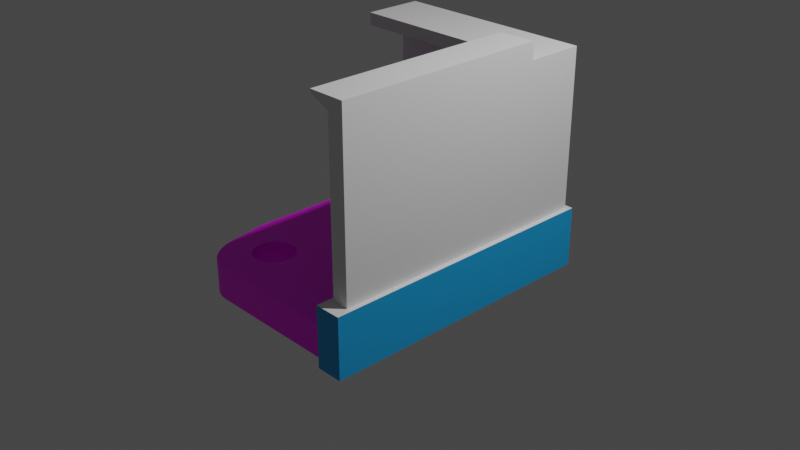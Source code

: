 # Source: untitled.blend  (saved by Blender 2.93.21; exported with 4.5.12 LTS)
import bpy
from mathutils import Matrix  # noqa: F401  (used for matrix-valued properties, if any)

bpy.ops.wm.read_factory_settings(use_empty=True)
scene = bpy.context.scene
scene.name = 'Scene'

# ---- collections
col_collection = bpy.data.collections.new('Collection'); scene.collection.children.link(col_collection)
col_x = bpy.data.collections.new('卧室'); scene.collection.children.link(col_x)
col_boolean = bpy.data.collections.new('boolean'); scene.collection.children.link(col_boolean)

# ---- images (referenced by path relative to the original .blend; pixels are not part of the script)
import os
ASSET_DIR = os.environ.get("B2B_ASSET_DIR", "")  # directory of the original .blend (textures are referenced by path, not embedded)
HERE = os.path.dirname(os.path.abspath(__file__))  # packed textures are extracted next to this script under _unpacked/

def load_image(name, relpath, width, height, colorspace="sRGB"):
    """Load a texture the original file referenced (path relative to the .blend, or extracted next to this script)."""
    p = next((c for c in (os.path.join(HERE, relpath), os.path.join(ASSET_DIR, relpath)) if relpath and os.path.exists(c)), "")
    if p:
        img = bpy.data.images.load(p, check_existing=True)
        img.name = name
    else:  # same state as the original file: an image datablock whose file is absent (Cycles renders it pink)
        img = bpy.data.images.new(name, width, height)
        img.source = "FILE"
        img.filepath = "//" + (relpath or name)
    img.colorspace_settings.name = colorspace
    return img
img_bakimg1_png = load_image('bakImg1.png', 'bakImg1.png', 1024, 1024, 'sRGB')

# ---- materials (node trees are filled in below, after node groups)
mat_material_003 = bpy.data.materials.new('Material.003')
mat_material_003.use_transparent_shadow = False
mat_material_004 = bpy.data.materials.new('Material.004')
mat_material_004.use_transparent_shadow = False
mat_material_001 = bpy.data.materials.new('Material.001')
mat_material_001.use_transparent_shadow = False

# ---- node groups
ng_auto_smooth = bpy.data.node_groups.new('Auto Smooth', 'GeometryNodeTree')
_s = ng_auto_smooth.interface.new_socket(name='Geometry', in_out='OUTPUT', socket_type='NodeSocketGeometry')
_s = ng_auto_smooth.interface.new_socket(name='Geometry', in_out='INPUT', socket_type='NodeSocketGeometry')
_s = ng_auto_smooth.interface.new_socket(name='Angle', in_out='INPUT', socket_type='NodeSocketFloat')
_s.subtype = 'ANGLE'
_s.min_value = 0.0
_s.max_value = 3.142
ng_auto_smooth.is_modifier = True
_N = ng_auto_smooth.nodes; _L = ng_auto_smooth.links
n0 = _N.new('NodeGroupOutput'); n0.name = 'Group Output'; n0.location = (480, -100)
n1 = _N.new('NodeGroupInput'); n1.name = 'Group Input'; n1.location = (-420, -300)
n2 = _N.new('NodeGroupInput'); n2.name = 'Group Input.001'; n2.location = (-60, -100)
n3 = _N.new('GeometryNodeSetShadeSmooth'); n3.name = 'Set Shade Smooth'; n3.location = (120, -100)
n3.domain = 'EDGE'
n4 = _N.new('GeometryNodeSetShadeSmooth'); n4.name = 'Set Shade Smooth.001'; n4.location = (300, -100)
n5 = _N.new('GeometryNodeInputMeshEdgeAngle'); n5.name = 'Edge Angle'; n5.location = (-420, -220)
n6 = _N.new('GeometryNodeInputEdgeSmooth'); n6.name = 'Is Edge Smooth'; n6.location = (-60, -160)
n7 = _N.new('GeometryNodeInputShadeSmooth'); n7.name = 'Is Face Smooth'; n7.location = (-240, -340)
n8 = _N.new('FunctionNodeBooleanMath'); n8.name = 'Boolean Math'; n8.location = (-60, -220)
n9 = _N.new('FunctionNodeCompare'); n9.name = 'Compare'; n9.location = (-240, -180)
n9.operation = 'LESS_EQUAL'
_L.new(n5.outputs[0], n9.inputs[0])
_L.new(n4.outputs[0], n0.inputs[0])
_L.new(n1.outputs[1], n9.inputs[1])
_L.new(n9.outputs[0], n8.inputs[0])
_L.new(n7.outputs[0], n8.inputs[1])
_L.new(n2.outputs[0], n3.inputs[0])
_L.new(n6.outputs[0], n3.inputs[1])
_L.new(n3.outputs[0], n4.inputs[0])
_L.new(n8.outputs[0], n3.inputs[2])
n0.is_active_output = True

# ---- material node trees
mat_material_003.use_nodes = True; mat_material_003.node_tree.nodes.clear()
_N = mat_material_003.node_tree.nodes; _L = mat_material_003.node_tree.links
n0 = _N.new('ShaderNodeBsdfPrincipled'); n0.name = 'Principled BSDF'; n0.location = (-472, 231)
n0.distribution = 'GGX'
n0.subsurface_method = 'BURLEY'
n0.inputs[3].default_value = 1.45
n0.inputs[27].default_value = (0.0, 0.0, 0.0, 1.0)
n0.inputs[28].default_value = 1.0
n1 = _N.new('ShaderNodeOutputMaterial'); n1.name = 'Material Output'; n1.location = (-182, 231)
_L.new(n0.outputs[0], n1.inputs[0])
n1.is_active_output = True
mat_material_004.use_nodes = True; mat_material_004.node_tree.nodes.clear()
_N = mat_material_004.node_tree.nodes; _L = mat_material_004.node_tree.links
n0 = _N.new('ShaderNodeBsdfPrincipled'); n0.name = 'Principled BSDF'; n0.location = (10, 300)
n0.distribution = 'GGX'
n0.subsurface_method = 'BURLEY'
n0.inputs[0].default_value = (0.01001, 0.377, 0.8, 1.0)
n0.inputs[3].default_value = 1.45
n0.inputs[27].default_value = (0.0, 0.0, 0.0, 1.0)
n0.inputs[28].default_value = 1.0
n1 = _N.new('ShaderNodeOutputMaterial'); n1.name = 'Material Output'; n1.location = (300, 300)
_L.new(n0.outputs[0], n1.inputs[0])
n1.is_active_output = True
mat_material_001.use_nodes = True; mat_material_001.node_tree.nodes.clear()
_N = mat_material_001.node_tree.nodes; _L = mat_material_001.node_tree.links
n0 = _N.new('ShaderNodeBsdfPrincipled'); n0.name = 'Principled BSDF'; n0.location = (10, 300)
n0.distribution = 'GGX'
n0.subsurface_method = 'BURLEY'
n0.inputs[3].default_value = 1.45
n0.inputs[27].default_value = (0.0, 0.0, 0.0, 1.0)
n0.inputs[28].default_value = 1.0
n1 = _N.new('ShaderNodeOutputMaterial'); n1.name = 'Material Output'; n1.location = (300, 300)
n2 = _N.new('ShaderNodeTexImage'); n2.name = 'Image Texture'; n2.location = (-401, 285)
n2.image = img_bakimg1_png
n3 = _N.new('ShaderNodeTexCoord'); n3.name = 'Texture Coordinate'; n3.location = (-901, 283)
n4 = _N.new('ShaderNodeMapping'); n4.name = 'Mapping'; n4.location = (-691, 300)
n4.width = 240
n4.inputs[3].default_value = (5.96e-08, 1.0, 1.0)
_L.new(n0.outputs[0], n1.inputs[0])
_L.new(n2.outputs[0], n0.inputs[0])
_L.new(n4.outputs[0], n2.inputs[0])
_L.new(n3.outputs[2], n4.inputs[0])
n1.is_active_output = True

# ---- world
world_world = bpy.data.worlds.new('World'); scene.world = world_world
world_world.use_nodes = True; world_world.node_tree.nodes.clear()
_N = world_world.node_tree.nodes; _L = world_world.node_tree.links
n0 = _N.new('ShaderNodeOutputWorld'); n0.name = 'World Output'; n0.location = (300, 300)
n1 = _N.new('ShaderNodeBackground'); n1.name = 'Background'; n1.location = (10, 300)
n1.inputs[0].default_value = (0.05088, 0.05088, 0.05088, 1.0)
_L.new(n1.outputs[0], n0.inputs[0])
n0.is_active_output = True
world_world.color = (0.05088, 0.05088, 0.05088)
world_world.use_sun_shadow = False
world_world.sun_shadow_jitter_overblur = 0.0

# ---- cameras
cam_camera = bpy.data.cameras.new('Camera')
cam_camera.clip_end = 100.0
cam_camera.ortho_scale = 7.314

# ---- lights
light_light = bpy.data.lights.new('Light', 'POINT')
light_light.transmission_factor = 0.0
light_light.energy = 1000.0
light_light.shadow_soft_size = 0.1
light_light.shadow_maximum_resolution = 0.006
light_light.use_absolute_resolution = True

# ---- meshes
me_cube_001 = bpy.data.meshes.new('Cube.001')
me_cube_001.from_pydata([(1.319, -1.001, -1.0), (1.319, -1.001, 1.0), (1.319, 0.9991, -1.0), (1.319, 0.9991, 1.0), (-1.367, 0.5283, -1.0), (-0.8958, 0.9991, -1.0), (-1.365, 0.5672, -1.0), (-1.36, 0.6058, -1.0), (-1.352, 0.6439, -1.0), (-1.341, 0.6812, -1.0), (-1.327, 0.7174, -1.0), (-1.31, 0.7524, -1.0), (-1.29, 0.7858, -1.0), (-1.267, 0.8175, -1.0), (-1.242, 0.8472, -1.0), (-1.215, 0.8747, -1.0), (-1.185, 0.8998, -1.0), (-1.153, 0.9224, -1.0), (-1.12, 0.9424, -1.0), (-1.085, 0.9594, -1.0), (-1.049, 0.9736, -1.0), (-1.011, 0.9847, -1.0), (-0.9733, 0.9927, -1.0), (-0.9347, 0.9975, -1.0), (-0.8958, 0.9991, 1.0), (-1.367, 0.5283, 1.0), (-0.9347, 0.9975, 1.0), (-0.9733, 0.9927, 1.0), (-1.011, 0.9847, 1.0), (-1.049, 0.9736, 1.0), (-1.085, 0.9594, 1.0), (-1.12, 0.9424, 1.0), (-1.153, 0.9224, 1.0), (-1.185, 0.8998, 1.0), (-1.215, 0.8747, 1.0), (-1.242, 0.8472, 1.0), (-1.267, 0.8175, 1.0), (-1.29, 0.7858, 1.0), (-1.31, 0.7524, 1.0), (-1.327, 0.7174, 1.0), (-1.341, 0.6812, 1.0), (-1.352, 0.6439, 1.0), (-1.36, 0.6058, 1.0), (-1.365, 0.5672, 1.0), (-0.8688, -1.001, -1.0), (-1.367, -0.503, -1.0), (-0.9099, -0.9992, -1.0), (-0.9507, -0.9941, -1.0), (-0.991, -0.9857, -1.0), (-1.03, -0.9739, -1.0), (-1.069, -0.959, -1.0), (-1.106, -0.9409, -1.0), (-1.141, -0.9198, -1.0), (-1.175, -0.8959, -1.0), (-1.206, -0.8693, -1.0), (-1.235, -0.8402, -1.0), (-1.262, -0.8088, -1.0), (-1.286, -0.7753, -1.0), (-1.307, -0.74, -1.0), (-1.325, -0.703, -1.0), (-1.34, -0.6647, -1.0), (-1.351, -0.6253, -1.0), (-1.36, -0.585, -1.0), (-1.365, -0.5442, -1.0), (-1.367, -0.503, 1.0), (-0.8688, -1.001, 1.0), (-1.365, -0.5442, 1.0), (-1.36, -0.585, 1.0), (-1.351, -0.6253, 1.0), (-1.34, -0.6647, 1.0), (-1.325, -0.703, 1.0), (-1.307, -0.74, 1.0), (-1.286, -0.7753, 1.0), (-1.262, -0.8088, 1.0), (-1.235, -0.8402, 1.0), (-1.206, -0.8693, 1.0), (-1.175, -0.8959, 1.0), (-1.141, -0.9198, 1.0), (-1.106, -0.9409, 1.0), (-1.069, -0.959, 1.0), (-1.03, -0.9739, 1.0), (-0.991, -0.9857, 1.0), (-0.9507, -0.9941, 1.0), (-0.9099, -0.9992, 1.0)], [], [(5, 24, 3, 2), (2, 3, 1, 0), (4, 6, 7, 8, 9, 10, 11, 12, 13, 14, 15, 16, 17, 18, 19, 20, 21, 22, 23, 5, 2, 0, 44, 46, 47, 48, 49, 50, 51, 52, 53, 54, 55, 56, 57, 58, 59, 60, 61, 62, 63, 45), (0, 1, 65, 44), (24, 5, 23, 26), (26, 23, 22, 27), (27, 22, 21, 28), (28, 21, 20, 29), (29, 20, 19, 30), (30, 19, 18, 31), (31, 18, 17, 32), (32, 17, 16, 33), (33, 16, 15, 34), (34, 15, 14, 35), (35, 14, 13, 36), (36, 13, 12, 37), (37, 12, 11, 38), (38, 11, 10, 39), (39, 10, 9, 40), (40, 9, 8, 41), (41, 8, 7, 42), (42, 7, 6, 43), (43, 6, 4, 25), (3, 24, 26, 27, 28, 29, 30, 31, 32, 33, 34, 35, 36, 37, 38, 39, 40, 41, 42, 43, 25, 64, 66, 67, 68, 69, 70, 71, 72, 73, 74, 75, 76, 77, 78, 79, 80, 81, 82, 83, 65, 1), (44, 65, 83, 46), (46, 83, 82, 47), (47, 82, 81, 48), (48, 81, 80, 49), (49, 80, 79, 50), (50, 79, 78, 51), (51, 78, 77, 52), (52, 77, 76, 53), (53, 76, 75, 54), (54, 75, 74, 55), (55, 74, 73, 56), (56, 73, 72, 57), (57, 72, 71, 58), (58, 71, 70, 59), (59, 70, 69, 60), (60, 69, 68, 61), (61, 68, 67, 62), (62, 67, 66, 63), (63, 66, 64, 45), (45, 64, 25, 4)])
me_cube_001.polygons.foreach_set('use_smooth', [True] * 44)
_uv = me_cube_001.uv_layers.new(name='UVMap')
_uv.uv.foreach_set('vector', [0.375, 0.2938, 0.625, 0.2938, 0.625, 0.5, 0.375, 0.5, 0.375, 0.5, 0.625, 0.5, 0.625, 0.75, 0.375, 0.75, 0.125, 0.5588, 0.1251, 0.554, 0.1256, 0.5492, 0.1263, 0.5444, 0.1274, 0.5397, 0.1287, 0.5352, 0.1303, 0.5308, 0.1321, 0.5267, 0.1342, 0.5227, 0.1366, 0.519, 0.1391, 0.5156, 0.1419, 0.5124, 0.1449, 0.5096, 0.148, 0.5071, 0.1512, 0.505, 0.1546, 0.5032, 0.1581, 0.5018, 0.1616, 0.5008, 0.1652, 0.5002, 0.1688, 0.5, 0.375, 0.5, 0.375, 0.75, 0.1713, 0.75, 0.1675, 0.7498, 0.1637, 0.7492, 0.16, 0.7481, 0.1563, 0.7466, 0.1527, 0.7448, 0.1493, 0.7425, 0.146, 0.7399, 0.1429, 0.7369, 0.14, 0.7336, 0.1372, 0.7299, 0.1348, 0.726, 0.1325, 0.7218, 0.1306, 0.7174, 0.1289, 0.7128, 0.1275, 0.708, 0.1264, 0.703, 0.1256, 0.698, 0.1252, 0.6929, 0.125, 0.6878, 0.375, 0.75, 0.625, 0.75, 0.625, 0.9537, 0.375, 0.9537, 0.625, 0.2938, 0.375, 0.2938, 0.375, 0.2902, 0.625, 0.2902, 0.625, 0.2902, 0.375, 0.2902, 0.375, 0.2866, 0.625, 0.2866, 0.625, 0.2866, 0.375, 0.2866, 0.375, 0.2831, 0.625, 0.2831, 0.625, 0.2831, 0.375, 0.2831, 0.375, 0.2796, 0.625, 0.2796, 0.625, 0.2796, 0.375, 0.2796, 0.375, 0.2762, 0.625, 0.2762, 0.625, 0.2762, 0.375, 0.2762, 0.375, 0.273, 0.625, 0.273, 0.625, 0.273, 0.375, 0.273, 0.375, 0.2699, 0.625, 0.2699, 0.625, 0.2699, 0.375, 0.2699, 0.375, 0.2669, 0.625, 0.2669, 0.625, 0.2669, 0.375, 0.2669, 0.375, 0.2641, 0.625, 0.2641, 0.625, 0.2641, 0.375, 0.2641, 0.375, 0.231, 0.625, 0.231, 0.625, 0.231, 0.375, 0.231, 0.375, 0.2273, 0.625, 0.2273, 0.625, 0.2273, 0.375, 0.2273, 0.375, 0.2233, 0.625, 0.2233, 0.625, 0.2233, 0.375, 0.2233, 0.375, 0.2192, 0.625, 0.2192, 0.625, 0.2192, 0.375, 0.2192, 0.375, 0.2148, 0.625, 0.2148, 0.625, 0.2148, 0.375, 0.2148, 0.375, 0.2103, 0.625, 0.2103, 0.625, 0.2103, 0.375, 0.2103, 0.375, 0.2056, 0.625, 0.2056, 0.625, 0.2056, 0.375, 0.2056, 0.375, 0.2008, 0.625, 0.2008, 0.625, 0.2008, 0.375, 0.2008, 0.375, 0.196, 0.625, 0.196, 0.625, 0.196, 0.375, 0.196, 0.375, 0.1912, 0.625, 0.1912, 0.625, 0.5, 0.8312, 0.5, 0.8348, 0.5002, 0.8384, 0.5008, 0.8419, 0.5018, 0.8454, 0.5032, 0.8488, 0.505, 0.852, 0.5071, 0.8551, 0.5096, 0.8581, 0.5124, 0.8609, 0.5156, 0.8634, 0.519, 0.8658, 0.5227, 0.8679, 0.5267, 0.8697, 0.5308, 0.8713, 0.5352, 0.8726, 0.5397, 0.8737, 0.5444, 0.8744, 0.5492, 0.8749, 0.554, 0.875, 0.5588, 0.875, 0.6878, 0.8748, 0.6929, 0.8744, 0.698, 0.8736, 0.703, 0.8725, 0.708, 0.8711, 0.7128, 0.8694, 0.7174, 0.8675, 0.7218, 0.8652, 0.726, 0.8628, 0.7299, 0.86, 0.7336, 0.8571, 0.7369, 0.854, 0.7399, 0.8507, 0.7425, 0.8473, 0.7448, 0.8437, 0.7466, 0.84, 0.7481, 0.8363, 0.7492, 0.8325, 0.7498, 0.8287, 0.75, 0.625, 0.75, 0.375, 0.9537, 0.625, 0.9537, 0.625, 0.9575, 0.375, 0.9575, 0.375, 0.9575, 0.625, 0.9575, 0.625, 0.9613, 0.375, 0.9613, 0.375, 0.9613, 0.625, 0.9613, 0.625, 0.965, 0.375, 0.965, 0.375, 0.965, 0.625, 0.965, 0.625, 0.9687, 0.375, 0.9687, 0.375, 0.9687, 0.625, 0.9687, 0.625, 0.9723, 0.375, 0.9723, 0.375, 0.9723, 0.625, 0.9723, 0.625, 0.9757, 0.375, 0.9757, 0.375, 0.9757, 0.625, 0.9757, 0.625, 0.979, 0.375, 0.979, 0.375, 0.979, 0.625, 0.979, 0.625, 0.9821, 0.375, 0.9821, 0.375, 0.9821, 0.625, 0.9821, 0.625, 0.985, 0.375, 0.985, 0.375, 0.0, 0.625, 0.0, 0.625, 0.02008, 0.375, 0.02008, 0.375, 0.02008, 0.625, 0.02008, 0.625, 0.02401, 0.375, 0.02401, 0.375, 0.02401, 0.625, 0.02401, 0.625, 0.02819, 0.375, 0.02819, 0.375, 0.02819, 0.625, 0.02819, 0.625, 0.03261, 0.375, 0.03261, 0.375, 0.03261, 0.625, 0.03261, 0.625, 0.03723, 0.375, 0.03723, 0.375, 0.03723, 0.625, 0.03723, 0.625, 0.04203, 0.375, 0.04203, 0.375, 0.04203, 0.625, 0.04203, 0.625, 0.04695, 0.375, 0.04695, 0.375, 0.04695, 0.625, 0.04695, 0.625, 0.05199, 0.375, 0.05199, 0.375, 0.05199, 0.625, 0.05199, 0.625, 0.05709, 0.375, 0.05709, 0.375, 0.05709, 0.625, 0.05709, 0.625, 0.06223, 0.375, 0.06223, 0.375, 0.06223, 0.625, 0.06223, 0.625, 0.1912, 0.375, 0.1912])
me_cube_001.use_remesh_fix_poles = True
me_cube_001.use_remesh_preserve_attributes = False
me_cube_001.update()
me_cylinder_001 = bpy.data.meshes.new('Cylinder.001')
me_cylinder_001.from_pydata([(-1.969e-07, 0.2533, -1.773), (1.732e-07, 1.359, 1.773), (0.1951, 0.2341, -1.773), (0.1194, 1.347, 1.773), (0.3827, 0.1772, -1.773), (0.2342, 1.312, 1.773), (0.5556, 0.08476, -1.773), (0.34, 1.256, 1.773), (0.7071, -0.0396, -1.773), (0.4327, 1.179, 1.773), (0.8315, -0.1911, -1.773), (0.5089, 1.087, 1.773), (0.9239, -0.364, -1.773), (0.5654, 0.9809, 1.773), (0.9808, -0.5516, -1.773), (0.6002, 0.8661, 1.773), (1.0, -0.7467, -1.773), (0.612, 0.7467, 1.773), (0.9808, -0.9418, -1.773), (0.6002, 0.6273, 1.773), (0.9239, -1.129, -1.773), (0.5654, 0.5125, 1.773), (0.8315, -1.302, -1.773), (0.5089, 0.4067, 1.773), (0.7071, -1.454, -1.773), (0.4327, 0.314, 1.773), (0.5556, -1.578, -1.773), (0.34, 0.2379, 1.773), (0.3827, -1.671, -1.773), (0.2342, 0.1813, 1.773), (0.1951, -1.727, -1.773), (0.1194, 0.1465, 1.773), (-2.843e-07, -1.747, -1.773), (1.197e-07, 0.1347, 1.773), (-0.1951, -1.727, -1.773), (-0.1194, 0.1465, 1.773), (-0.3827, -1.671, -1.773), (-0.2342, 0.1813, 1.773), (-0.5556, -1.578, -1.773), (-0.34, 0.2379, 1.773), (-0.7071, -1.454, -1.773), (-0.4327, 0.314, 1.773), (-0.8315, -1.302, -1.773), (-0.5089, 0.4067, 1.773), (-0.9239, -1.129, -1.773), (-0.5654, 0.5125, 1.773), (-0.9808, -0.9418, -1.773), (-0.6002, 0.6273, 1.773), (-1.0, -0.7467, -1.773), (-0.612, 0.7467, 1.773), (-0.9808, -0.5516, -1.773), (-0.6002, 0.8661, 1.773), (-0.9239, -0.364, -1.773), (-0.5654, 0.9809, 1.773), (-0.8315, -0.1911, -1.773), (-0.5089, 1.087, 1.773), (-0.7071, -0.0396, -1.773), (-0.4327, 1.179, 1.773), (-0.5556, 0.08476, -1.773), (-0.34, 1.256, 1.773), (-0.3827, 0.1772, -1.773), (-0.2342, 1.312, 1.773), (-0.1951, 0.2341, -1.773), (-0.1194, 1.347, 1.773)], [], [(0, 1, 3, 2), (2, 3, 5, 4), (4, 5, 7, 6), (6, 7, 9, 8), (8, 9, 11, 10), (10, 11, 13, 12), (12, 13, 15, 14), (14, 15, 17, 16), (16, 17, 19, 18), (18, 19, 21, 20), (20, 21, 23, 22), (22, 23, 25, 24), (24, 25, 27, 26), (26, 27, 29, 28), (28, 29, 31, 30), (30, 31, 33, 32), (32, 33, 35, 34), (34, 35, 37, 36), (36, 37, 39, 38), (38, 39, 41, 40), (40, 41, 43, 42), (42, 43, 45, 44), (44, 45, 47, 46), (46, 47, 49, 48), (48, 49, 51, 50), (50, 51, 53, 52), (52, 53, 55, 54), (54, 55, 57, 56), (56, 57, 59, 58), (58, 59, 61, 60), (3, 1, 63, 61, 59, 57, 55, 53, 51, 49, 47, 45, 43, 41, 39, 37, 35, 33, 31, 29, 27, 25, 23, 21, 19, 17, 15, 13, 11, 9, 7, 5), (60, 61, 63, 62), (62, 63, 1, 0), (0, 2, 4, 6, 8, 10, 12, 14, 16, 18, 20, 22, 24, 26, 28, 30, 32, 34, 36, 38, 40, 42, 44, 46, 48, 50, 52, 54, 56, 58, 60, 62)])
me_cylinder_001.polygons.foreach_set('use_smooth', [True] * 34)
_uv = me_cylinder_001.uv_layers.new(name='UVMap')
_uv.uv.foreach_set('vector', [1.0, 0.5, 1.0, 1.0, 0.9688, 1.0, 0.9688, 0.5, 0.9688, 0.5, 0.9688, 1.0, 0.9375, 1.0, 0.9375, 0.5, 0.9375, 0.5, 0.9375, 1.0, 0.9062, 1.0, 0.9062, 0.5, 0.9062, 0.5, 0.9062, 1.0, 0.875, 1.0, 0.875, 0.5, 0.875, 0.5, 0.875, 1.0, 0.8438, 1.0, 0.8438, 0.5, 0.8438, 0.5, 0.8438, 1.0, 0.8125, 1.0, 0.8125, 0.5, 0.8125, 0.5, 0.8125, 1.0, 0.7812, 1.0, 0.7812, 0.5, 0.7812, 0.5, 0.7812, 1.0, 0.75, 1.0, 0.75, 0.5, 0.75, 0.5, 0.75, 1.0, 0.7188, 1.0, 0.7188, 0.5, 0.7188, 0.5, 0.7188, 1.0, 0.6875, 1.0, 0.6875, 0.5, 0.6875, 0.5, 0.6875, 1.0, 0.6562, 1.0, 0.6562, 0.5, 0.6562, 0.5, 0.6562, 1.0, 0.625, 1.0, 0.625, 0.5, 0.625, 0.5, 0.625, 1.0, 0.5938, 1.0, 0.5938, 0.5, 0.5938, 0.5, 0.5938, 1.0, 0.5625, 1.0, 0.5625, 0.5, 0.5625, 0.5, 0.5625, 1.0, 0.5312, 1.0, 0.5312, 0.5, 0.5312, 0.5, 0.5312, 1.0, 0.5, 1.0, 0.5, 0.5, 0.5, 0.5, 0.5, 1.0, 0.4688, 1.0, 0.4688, 0.5, 0.4688, 0.5, 0.4688, 1.0, 0.4375, 1.0, 0.4375, 0.5, 0.4375, 0.5, 0.4375, 1.0, 0.4062, 1.0, 0.4062, 0.5, 0.4062, 0.5, 0.4062, 1.0, 0.375, 1.0, 0.375, 0.5, 0.375, 0.5, 0.375, 1.0, 0.3438, 1.0, 0.3438, 0.5, 0.3438, 0.5, 0.3438, 1.0, 0.3125, 1.0, 0.3125, 0.5, 0.3125, 0.5, 0.3125, 1.0, 0.2812, 1.0, 0.2812, 0.5, 0.2812, 0.5, 0.2812, 1.0, 0.25, 1.0, 0.25, 0.5, 0.25, 0.5, 0.25, 1.0, 0.2188, 1.0, 0.2188, 0.5, 0.2188, 0.5, 0.2188, 1.0, 0.1875, 1.0, 0.1875, 0.5, 0.1875, 0.5, 0.1875, 1.0, 0.1562, 1.0, 0.1562, 0.5, 0.1562, 0.5, 0.1562, 1.0, 0.125, 1.0, 0.125, 0.5, 0.125, 0.5, 0.125, 1.0, 0.09375, 1.0, 0.09375, 0.5, 0.09375, 0.5, 0.09375, 1.0, 0.0625, 1.0, 0.0625, 0.5, 0.2968, 0.4854, 0.25, 0.49, 0.2032, 0.4854, 0.1582, 0.4717, 0.1167, 0.4496, 0.08029, 0.4197, 0.05045, 0.3833, 0.02827, 0.3418, 0.01461, 0.2968, 0.01, 0.25, 0.01461, 0.2032, 0.02827, 0.1582, 0.05045, 0.1167, 0.08029, 0.08029, 0.1167, 0.05045, 0.1582, 0.02827, 0.2032, 0.01461, 0.25, 0.01, 0.2968, 0.01461, 0.3418, 0.02827, 0.3833, 0.05045, 0.4197, 0.08029, 0.4496, 0.1167, 0.4717, 0.1582, 0.4854, 0.2032, 0.49, 0.25, 0.4854, 0.2968, 0.4717, 0.3418, 0.4496, 0.3833, 0.4197, 0.4197, 0.3833, 0.4496, 0.3418, 0.4717, 0.0625, 0.5, 0.0625, 1.0, 0.03125, 1.0, 0.03125, 0.5, 0.03125, 0.5, 0.03125, 1.0, 0.0, 1.0, 0.0, 0.5, 0.75, 0.49, 0.7968, 0.4854, 0.8418, 0.4717, 0.8833, 0.4496, 0.9197, 0.4197, 0.9496, 0.3833, 0.9717, 0.3418, 0.9854, 0.2968, 0.99, 0.25, 0.9854, 0.2032, 0.9717, 0.1582, 0.9496, 0.1167, 0.9197, 0.08029, 0.8833, 0.05045, 0.8418, 0.02827, 0.7968, 0.01461, 0.75, 0.01, 0.7032, 0.01461, 0.6582, 0.02827, 0.6167, 0.05045, 0.5803, 0.08029, 0.5504, 0.1167, 0.5283, 0.1582, 0.5146, 0.2032, 0.51, 0.25, 0.5146, 0.2968, 0.5283, 0.3418, 0.5504, 0.3833, 0.5803, 0.4197, 0.6167, 0.4496, 0.6582, 0.4717, 0.7032, 0.4854])
me_cylinder_001.use_remesh_fix_poles = True
me_cylinder_001.use_remesh_preserve_attributes = False
me_cylinder_001.update()
me_plane_002 = bpy.data.meshes.new('Plane.002')
me_plane_002.from_pydata([(1.0, -1.712, 0.1452), (-1.0, 1.0, 0.1452), (1.0, 1.0, 0.1452), (1.0, -1.0, -0.4925), (-1.0, 1.0, -0.4925), (1.0, 1.0, -0.4925), (1.176, -1.712, 0.1452), (1.176, 1.176, 0.1452), (-1.0, 1.176, 0.1452), (1.176, -1.0, -0.4925), (1.176, 1.176, -0.4925), (-1.0, 1.176, -0.4925), (1.0, -1.712, 1.826), (1.0, 1.0, 1.826), (1.176, -1.712, 1.826), (1.176, 1.176, 1.826), (-1.0, 1.176, 1.826), (0.9475, -1.857, 0.1452), (0.9475, 0.9475, 0.1452), (-1.053, 0.9475, 0.1452), (0.9475, -1.857, -0.4925), (0.9475, 0.9475, -0.4925), (-1.053, 0.9475, -0.4925), (1.228, -1.857, 0.1452), (1.228, 1.228, 0.1452), (-1.053, 1.228, 0.1452), (1.228, -1.857, -0.4925), (1.228, 1.228, -0.4925), (-1.053, 1.228, -0.4925), (1.0, 1.0, 1.691), (1.176, 1.176, 1.691), (-1.0, 1.176, 1.691), (1.0, -1.712, 1.691), (1.176, -1.712, 1.691), (1.0, 0.6005, 0.1452), (1.176, 0.6156, 0.1452), (0.9475, 0.596, 0.1452), (1.176, 0.555, 1.691), (1.0, 0.6255, -0.4925), (1.0, 0.5399, 1.691), (1.228, 0.6201, 0.1452), (1.176, 0.6406, -0.4925), (0.9475, 0.621, -0.4925), (1.176, 0.5497, 1.826), (1.228, 0.6451, -0.4925), (1.0, 0.5346, 1.826), (-1.0, 1.0, 1.826), (-1.0, 1.0, 1.691), (-1.0, 0.5346, 1.826), (-1.0, 0.5399, 1.691), (1.0, -1.394, 1.826), (1.176, -1.394, 1.826), (1.176, 0.5497, 1.826), (1.0, 0.5346, 1.826), (1.0, -1.394, 1.826), (1.176, -1.394, 1.826), (1.176, 0.5497, 1.826), (1.0, 0.5346, 1.826), (1.0, -1.712, 1.826), (1.176, -1.712, 1.826), (1.176, 0.5497, 1.826), (1.0, 0.5346, 1.826), (1.0, -1.712, 2.007), (1.176, -1.712, 2.007), (1.176, 0.5497, 2.007), (1.0, 0.5346, 2.007), (1.176, 0.5497, 1.88), (1.0, 0.5346, 1.88), (1.176, -1.712, 1.88), (1.0, -1.712, 1.88), (0.7887, -1.712, 2.007), (0.7887, 0.5346, 2.007), (0.7887, 0.5346, 1.975), (0.7887, -1.712, 1.975)], [], [(6, 35, 40, 23), (2, 34, 36, 18), (0, 6, 23, 17), (11, 10, 27, 28), (31, 30, 15, 16), (5, 4, 22, 21), (4, 11, 28, 22), (5, 38, 41, 10), (4, 5, 10, 11), (13, 46, 16, 15), (45, 43, 52, 53), (33, 32, 12, 14), (32, 39, 45, 12), (30, 37, 43, 15), (47, 31, 16, 46), (17, 20, 42, 36), (18, 21, 22, 19), (23, 40, 44, 26), (24, 25, 28, 27), (19, 22, 28, 25), (20, 17, 23, 26), (8, 1, 19, 25), (9, 3, 20, 26), (1, 2, 18, 19), (7, 8, 25, 24), (3, 38, 42, 20), (10, 41, 44, 27), (1, 8, 31, 47), (7, 35, 37, 30), (0, 34, 39, 32), (6, 0, 32, 33), (2, 1, 47, 29), (8, 7, 30, 31), (36, 42, 21, 18), (44, 40, 24, 27), (42, 38, 5, 21), (39, 34, 2, 29), (36, 34, 0, 17), (41, 38, 3, 9), (43, 45, 13, 15), (44, 41, 9, 26), (37, 35, 6, 33), (40, 35, 7, 24), (43, 37, 33, 14), (45, 39, 49, 48), (39, 29, 47, 49), (13, 45, 48, 46), (48, 49, 47, 46), (50, 53, 57, 54), (43, 14, 51, 52), (12, 45, 53, 50), (14, 12, 50, 51), (55, 54, 58, 59), (51, 50, 54, 55), (53, 52, 56, 57), (52, 51, 55, 56), (67, 66, 64, 65), (57, 56, 60, 61), (56, 55, 59, 60), (54, 57, 61, 58), (62, 65, 64, 63), (66, 68, 63, 64), (65, 62, 70, 71), (68, 69, 62, 63), (59, 58, 69, 68), (58, 61, 67, 69), (60, 59, 68, 66), (61, 60, 66, 67), (73, 72, 71, 70), (69, 67, 72, 73), (62, 69, 73, 70), (67, 65, 71, 72)])
me_plane_002.polygons.foreach_set('material_index', [0, 0, 0, 1, 0, 1, 1, 1, 1, 0, 0, 0, 0, 0, 0, 1, 1, 1, 1, 1, 1, 0, 1, 0, 0, 1, 1, 0, 0, 0, 0, 0, 0, 1, 1, 1, 0, 0, 1, 0, 1, 0, 0, 0, 0, 0, 0, 0, 0, 0, 0, 0, 0, 0, 0, 0, 0, 0, 0, 0, 0, 0, 0, 0, 0, 0, 0, 0, 0, 0, 0, 0])
_uv = me_plane_002.uv_layers.new(name='UVMap')
_uv.uv.foreach_set('vector', [1.0, 0.0, 1.0, 0.7426, 1.0, 0.7334, 1.0, 0.0, 1.0, 1.0, 1.0, 0.8003, 1.0, 0.8243, 1.0, 1.0, 1.0, 0.0, 1.0, 0.0, 1.0, 0.0, 1.0, 0.0, 0.0, 1.0, 1.0, 1.0, 1.0, 1.0, 0.0, 1.0, 0.0, 1.0, 1.0, 1.0, 1.0, 1.0, 0.0, 1.0, 1.0, 1.0, 0.0, 1.0, 0.0, 1.0, 1.0, 1.0, 0.0, 1.0, 0.0, 1.0, 0.0, 1.0, 0.0, 1.0, 1.0, 1.0, 1.0, 0.8128, 1.0, 0.7541, 1.0, 1.0, 0.0, 1.0, 1.0, 1.0, 1.0, 1.0, 0.0, 1.0, 1.0, 1.0, 0.0, 1.0, 0.0, 1.0, 1.0, 1.0, 1.0, 0.7673, 1.0, 0.7123, 1.0, 0.7123, 1.0, 0.7673, 1.0, 0.0, 1.0, 0.0, 1.0, 0.0, 1.0, 0.0, 1.0, 0.0, 1.0, 0.7699, 1.0, 0.7673, 1.0, 0.0, 1.0, 1.0, 1.0, 0.7147, 1.0, 0.7123, 1.0, 1.0, 0.0, 1.0, 0.0, 1.0, 0.0, 1.0, 0.0, 1.0, 1.0, 0.0, 1.0, 0.0, 1.0, 0.8368, 1.0, 0.8243, 1.0, 1.0, 1.0, 1.0, 0.0, 1.0, 0.0, 1.0, 1.0, 0.0, 1.0, 0.7334, 1.0, 0.7444, 1.0, 0.0, 1.0, 1.0, 0.0, 1.0, 0.0, 1.0, 1.0, 1.0, 0.0, 1.0, 0.0, 1.0, 0.0, 1.0, 0.0, 1.0, 1.0, 0.0, 1.0, 0.0, 1.0, 0.0, 1.0, 0.0, 0.0, 1.0, 0.0, 1.0, 0.0, 1.0, 0.0, 1.0, 1.0, 0.0, 1.0, 0.0, 1.0, 0.0, 1.0, 0.0, 0.0, 1.0, 1.0, 1.0, 1.0, 1.0, 0.0, 1.0, 1.0, 1.0, 0.0, 1.0, 0.0, 1.0, 1.0, 1.0, 1.0, 0.0, 1.0, 0.8128, 1.0, 0.8368, 1.0, 0.0, 1.0, 1.0, 1.0, 0.7541, 1.0, 0.7444, 1.0, 1.0, 0.0, 1.0, 0.0, 1.0, 0.0, 1.0, 0.0, 1.0, 1.0, 1.0, 1.0, 0.7426, 1.0, 0.7147, 1.0, 1.0, 1.0, 0.0, 1.0, 0.8003, 1.0, 0.7699, 1.0, 0.0, 1.0, 0.0, 1.0, 0.0, 1.0, 0.0, 1.0, 0.0, 1.0, 1.0, 0.0, 1.0, 0.0, 1.0, 1.0, 1.0, 0.0, 1.0, 1.0, 1.0, 1.0, 1.0, 0.0, 1.0, 1.0, 0.8243, 1.0, 0.8368, 1.0, 1.0, 1.0, 1.0, 1.0, 0.7444, 1.0, 0.7334, 1.0, 1.0, 1.0, 1.0, 1.0, 0.8368, 1.0, 0.8128, 1.0, 1.0, 1.0, 1.0, 1.0, 0.7699, 1.0, 0.8003, 1.0, 1.0, 1.0, 1.0, 1.0, 0.8243, 1.0, 0.8003, 1.0, 0.0, 1.0, 0.0, 1.0, 0.7541, 1.0, 0.8128, 1.0, 0.0, 1.0, 0.0, 1.0, 0.7123, 1.0, 0.7673, 1.0, 1.0, 1.0, 1.0, 1.0, 0.7444, 1.0, 0.7541, 1.0, 0.0, 1.0, 0.0, 1.0, 0.7147, 1.0, 0.7426, 1.0, 0.0, 1.0, 0.0, 1.0, 0.7334, 1.0, 0.7426, 1.0, 1.0, 1.0, 1.0, 1.0, 0.7123, 1.0, 0.7147, 1.0, 0.0, 1.0, 0.0, 1.0, 0.7673, 1.0, 0.7699, 1.0, 0.7699, 1.0, 0.7673, 1.0, 0.7699, 1.0, 1.0, 1.0, 1.0, 1.0, 0.7699, 1.0, 1.0, 1.0, 0.7673, 1.0, 0.7673, 1.0, 1.0, 1.0, 0.7673, 1.0, 0.7699, 1.0, 1.0, 1.0, 1.0, 1.0, 0.0, 1.0, 0.7673, 1.0, 0.7673, 1.0, 0.0, 1.0, 0.7123, 1.0, 0.0, 1.0, 0.0, 1.0, 0.7123, 1.0, 0.0, 1.0, 0.7673, 1.0, 0.7673, 1.0, 0.0, 1.0, 0.0, 1.0, 0.0, 1.0, 0.0, 1.0, 0.0, 1.0, 0.0, 1.0, 0.0, 1.0, 0.0, 1.0, 0.0, 1.0, 0.0, 1.0, 0.0, 1.0, 0.0, 1.0, 0.0, 1.0, 0.7673, 1.0, 0.7123, 1.0, 0.7123, 1.0, 0.7673, 1.0, 0.7123, 1.0, 0.0, 1.0, 0.0, 1.0, 0.7123, 1.0, 0.7673, 1.0, 0.7123, 1.0, 0.7123, 1.0, 0.7673, 1.0, 0.7673, 1.0, 0.7123, 1.0, 0.7123, 1.0, 0.7673, 1.0, 0.7123, 1.0, 0.0, 1.0, 0.0, 1.0, 0.7123, 1.0, 0.0, 1.0, 0.7673, 1.0, 0.7673, 1.0, 0.0, 1.0, 0.0, 1.0, 0.7673, 1.0, 0.7123, 1.0, 0.0, 1.0, 0.7123, 1.0, 0.0, 1.0, 0.0, 1.0, 0.7123, 1.0, 0.7673, 1.0, 0.0, 1.0, 0.0, 1.0, 0.7673, 1.0, 0.0, 1.0, 0.0, 1.0, 0.0, 1.0, 0.0, 1.0, 0.0, 1.0, 0.0, 1.0, 0.0, 1.0, 0.0, 1.0, 0.0, 1.0, 0.7673, 1.0, 0.7673, 1.0, 0.0, 1.0, 0.7123, 1.0, 0.0, 1.0, 0.0, 1.0, 0.7123, 1.0, 0.7673, 1.0, 0.7123, 1.0, 0.7123, 1.0, 0.7673, 1.0, 0.0, 1.0, 0.7673, 1.0, 0.7673, 1.0, 0.0, 1.0, 0.0, 1.0, 0.7673, 1.0, 0.7673, 1.0, 0.0, 1.0, 0.0, 1.0, 0.0, 1.0, 0.0, 1.0, 0.0, 1.0, 0.7673, 1.0, 0.7673, 1.0, 0.7673, 1.0, 0.7673])
me_plane_002.materials.append(mat_material_003)
me_plane_002.materials.append(mat_material_004)
me_plane_002.use_remesh_fix_poles = True
me_plane_002.use_remesh_preserve_attributes = False
me_plane_002.update()
me_plane_003 = bpy.data.meshes.new('Plane.003')
me_plane_003.from_pydata([(1.0, -1.0, 0.0), (-1.036, 1.151, 0.01061), (1.0, 1.0, 0.0), (-1.036, 1.151, 0.3603), (1.0, -1.0, 0.3497), (1.0, 1.0, 0.3497), (-0.5849, -1.0, 0.0), (-1.036, -0.4339, 0.01061), (-0.6391, -0.9964, 0.0), (-0.6923, -0.9859, 0.0), (-0.7438, -0.9684, 0.0), (-0.7925, -0.9444, 0.0), (-0.8376, -0.9142, 0.0), (-0.8784, -0.8784, 0.0), (-0.9142, -0.8376, 0.0), (-0.9444, -0.7925, 0.0), (-0.9684, -0.7438, 0.0), (-0.9859, -0.6923, 0.0), (-0.9964, -0.6391, 0.0), (-1.036, -0.4339, 0.3603), (-0.5849, -1.0, 0.3497), (-0.9964, -0.6391, 0.3497), (-0.9859, -0.6923, 0.3497), (-0.9684, -0.7438, 0.3497), (-0.9444, -0.7925, 0.3497), (-0.9142, -0.8376, 0.3497), (-0.8784, -0.8784, 0.3497), (-0.8376, -0.9142, 0.3497), (-0.7925, -0.9444, 0.3497), (-0.7438, -0.9684, 0.3497), (-0.6923, -0.9859, 0.3497), (-0.6391, -0.9964, 0.3497)], [], [(6, 0, 4, 20), (2, 1, 3, 5), (19, 21, 22, 23, 24, 25, 26, 27, 28, 29, 30, 31, 20, 4, 5, 3), (0, 2, 5, 4), (6, 8, 9, 10, 11, 12, 13, 14, 15, 16, 17, 18, 7, 1, 2, 0), (19, 7, 18, 21), (21, 18, 17, 22), (22, 17, 16, 23), (23, 16, 15, 24), (24, 15, 14, 25), (25, 14, 13, 26), (26, 13, 12, 27), (27, 12, 11, 28), (28, 11, 10, 29), (29, 10, 9, 30), (30, 9, 8, 31), (31, 8, 6, 20), (1, 7, 19, 3)])
me_plane_003.polygons.foreach_set('use_smooth', [True] * 18)
_uv = me_plane_003.uv_layers.new(name='UVMap')
_uv.uv.foreach_set('vector', [0.2075, 0.0, 1.0, 0.0, 1.0, 0.0, 0.2075, 0.0, 1.0, 1.0, 0.0, 1.0, 0.0, 1.0, 1.0, 1.0, 2.035, 10.24, 1.894, 10.39, 1.749, 10.53, 1.602, 10.63, 1.455, 10.72, 1.311, 10.77, 0.967, 11.05, 0.5699, 10.11, 0.4085, 9.779, 0.2417, 9.414, 0.07214, 9.022, -0.09714, 8.607, -0.2633, 8.178, -5.036, -4.468, 0.01326, -10.49, 6.036, 5.468, 1.0, 0.0, 1.0, 1.0, 1.0, 1.0, 1.0, 0.0, -0.02407, -0.09477, -0.05116, -0.09418, -0.07779, -0.09241, -0.1035, -0.0895, -0.1278, -0.0855, -0.1504, -0.08047, -0.2114, -0.07451, -0.2173, -0.01357, -0.2223, 0.009003, -0.2264, 0.03335, -0.2293, 0.05906, -0.231, 0.08569, -0.2316, 0.1128, -0.2316, 0.9052, 0.7684, 0.9052, 0.7684, -0.09477, 0.2794, 0.3742, 0.2794, 0.3742, 0.28, 0.3471, 0.28, 0.3471, 0.0005919, 0.1805, 0.0005919, 0.1805, 0.002357, 0.1538, 0.002357, 0.1538, 0.002357, 0.1538, 0.002357, 0.1538, 0.005266, 0.1281, 0.005266, 0.1281, 0.005266, 0.1281, 0.005266, 0.1281, 0.009269, 0.1038, 0.009269, 0.1038, 0.009269, 0.1038, 0.009269, 0.1038, 0.0143, 0.0812, 0.0143, 0.0812, 0.0143, 0.0812, 0.0143, 0.0812, 0.02026, 0.02026, 0.02026, 0.02026, 0.02026, 0.02026, 0.02026, 0.02026, 0.0812, 0.0143, 0.0812, 0.0143, 0.0812, 0.0143, 0.0812, 0.0143, 0.1038, 0.009269, 0.1038, 0.009269, 0.1038, 0.009269, 0.1038, 0.009269, 0.1281, 0.005266, 0.1281, 0.005266, 0.1281, 0.005266, 0.1281, 0.005266, 0.1538, 0.002357, 0.1538, 0.002357, 0.1538, 0.002357, 0.1538, 0.002357, 0.1805, 0.0005919, 0.1805, 0.0005919, 0.1805, 0.0005919, 0.1805, 0.0005919, 0.2075, 0.0, 0.2075, 0.0, 0.0, 1.0, 0.0, 0.2075, 0.0, 0.2075, 0.0, 1.0])
me_plane_003.materials.append(mat_material_001)
me_plane_003.use_remesh_fix_poles = True
me_plane_003.use_remesh_preserve_attributes = False
me_plane_003.update()
me_cylinder = bpy.data.meshes.new('Cylinder')
me_cylinder.from_pydata([(0.0, 1.0, -1.0), (0.0, 1.0, 1.0), (0.1951, 0.9808, -1.0), (0.1951, 0.9808, 1.0), (0.3827, 0.9239, -1.0), (0.3827, 0.9239, 1.0), (0.5556, 0.8315, -1.0), (0.5556, 0.8315, 1.0), (0.7071, 0.7071, -1.0), (0.7071, 0.7071, 1.0), (0.8315, 0.5556, -1.0), (0.8315, 0.5556, 1.0), (0.9239, 0.3827, -1.0), (0.9239, 0.3827, 1.0), (0.9808, 0.1951, -1.0), (0.9808, 0.1951, 1.0), (1.0, -4.371e-08, -1.0), (1.0, -4.371e-08, 1.0), (0.9808, -0.1951, -1.0), (0.9808, -0.1951, 1.0), (0.9239, -0.3827, -1.0), (0.9239, -0.3827, 1.0), (0.8315, -0.5556, -1.0), (0.8315, -0.5556, 1.0), (0.7071, -0.7071, -1.0), (0.7071, -0.7071, 1.0), (0.5556, -0.8315, -1.0), (0.5556, -0.8315, 1.0), (0.3827, -0.9239, -1.0), (0.3827, -0.9239, 1.0), (0.1951, -0.9808, -1.0), (0.1951, -0.9808, 1.0), (-8.742e-08, -1.0, -1.0), (-8.742e-08, -1.0, 1.0), (-0.1951, -0.9808, -1.0), (-0.1951, -0.9808, 1.0), (-0.3827, -0.9239, -1.0), (-0.3827, -0.9239, 1.0), (-0.5556, -0.8315, -1.0), (-0.5556, -0.8315, 1.0), (-0.7071, -0.7071, -1.0), (-0.7071, -0.7071, 1.0), (-0.8315, -0.5556, -1.0), (-0.8315, -0.5556, 1.0), (-0.9239, -0.3827, -1.0), (-0.9239, -0.3827, 1.0), (-0.9808, -0.1951, -1.0), (-0.9808, -0.1951, 1.0), (-1.0, 1.192e-08, -1.0), (-1.0, 1.192e-08, 1.0), (-0.9808, 0.1951, -1.0), (-0.9808, 0.1951, 1.0), (-0.9239, 0.3827, -1.0), (-0.9239, 0.3827, 1.0), (-0.8315, 0.5556, -1.0), (-0.8315, 0.5556, 1.0), (-0.7071, 0.7071, -1.0), (-0.7071, 0.7071, 1.0), (-0.5556, 0.8315, -1.0), (-0.5556, 0.8315, 1.0), (-0.3827, 0.9239, -1.0), (-0.3827, 0.9239, 1.0), (-0.1951, 0.9808, -1.0), (-0.1951, 0.9808, 1.0)], [], [(0, 1, 3, 2), (2, 3, 5, 4), (4, 5, 7, 6), (6, 7, 9, 8), (8, 9, 11, 10), (10, 11, 13, 12), (12, 13, 15, 14), (14, 15, 17, 16), (16, 17, 19, 18), (18, 19, 21, 20), (20, 21, 23, 22), (22, 23, 25, 24), (24, 25, 27, 26), (26, 27, 29, 28), (28, 29, 31, 30), (30, 31, 33, 32), (32, 33, 35, 34), (34, 35, 37, 36), (36, 37, 39, 38), (38, 39, 41, 40), (40, 41, 43, 42), (42, 43, 45, 44), (44, 45, 47, 46), (46, 47, 49, 48), (48, 49, 51, 50), (50, 51, 53, 52), (52, 53, 55, 54), (54, 55, 57, 56), (56, 57, 59, 58), (58, 59, 61, 60), (3, 1, 63, 61, 59, 57, 55, 53, 51, 49, 47, 45, 43, 41, 39, 37, 35, 33, 31, 29, 27, 25, 23, 21, 19, 17, 15, 13, 11, 9, 7, 5), (60, 61, 63, 62), (62, 63, 1, 0), (0, 2, 4, 6, 8, 10, 12, 14, 16, 18, 20, 22, 24, 26, 28, 30, 32, 34, 36, 38, 40, 42, 44, 46, 48, 50, 52, 54, 56, 58, 60, 62)])
me_cylinder.polygons.foreach_set('use_smooth', [True] * 34)
_uv = me_cylinder.uv_layers.new(name='UVMap')
_uv.uv.foreach_set('vector', [1.0, 0.5, 1.0, 1.0, 0.9688, 1.0, 0.9688, 0.5, 0.9688, 0.5, 0.9688, 1.0, 0.9375, 1.0, 0.9375, 0.5, 0.9375, 0.5, 0.9375, 1.0, 0.9062, 1.0, 0.9062, 0.5, 0.9062, 0.5, 0.9062, 1.0, 0.875, 1.0, 0.875, 0.5, 0.875, 0.5, 0.875, 1.0, 0.8438, 1.0, 0.8438, 0.5, 0.8438, 0.5, 0.8438, 1.0, 0.8125, 1.0, 0.8125, 0.5, 0.8125, 0.5, 0.8125, 1.0, 0.7812, 1.0, 0.7812, 0.5, 0.7812, 0.5, 0.7812, 1.0, 0.75, 1.0, 0.75, 0.5, 0.75, 0.5, 0.75, 1.0, 0.7188, 1.0, 0.7188, 0.5, 0.7188, 0.5, 0.7188, 1.0, 0.6875, 1.0, 0.6875, 0.5, 0.6875, 0.5, 0.6875, 1.0, 0.6562, 1.0, 0.6562, 0.5, 0.6562, 0.5, 0.6562, 1.0, 0.625, 1.0, 0.625, 0.5, 0.625, 0.5, 0.625, 1.0, 0.5938, 1.0, 0.5938, 0.5, 0.5938, 0.5, 0.5938, 1.0, 0.5625, 1.0, 0.5625, 0.5, 0.5625, 0.5, 0.5625, 1.0, 0.5312, 1.0, 0.5312, 0.5, 0.5312, 0.5, 0.5312, 1.0, 0.5, 1.0, 0.5, 0.5, 0.5, 0.5, 0.5, 1.0, 0.4688, 1.0, 0.4688, 0.5, 0.4688, 0.5, 0.4688, 1.0, 0.4375, 1.0, 0.4375, 0.5, 0.4375, 0.5, 0.4375, 1.0, 0.4062, 1.0, 0.4062, 0.5, 0.4062, 0.5, 0.4062, 1.0, 0.375, 1.0, 0.375, 0.5, 0.375, 0.5, 0.375, 1.0, 0.3438, 1.0, 0.3438, 0.5, 0.3438, 0.5, 0.3438, 1.0, 0.3125, 1.0, 0.3125, 0.5, 0.3125, 0.5, 0.3125, 1.0, 0.2812, 1.0, 0.2812, 0.5, 0.2812, 0.5, 0.2812, 1.0, 0.25, 1.0, 0.25, 0.5, 0.25, 0.5, 0.25, 1.0, 0.2188, 1.0, 0.2188, 0.5, 0.2188, 0.5, 0.2188, 1.0, 0.1875, 1.0, 0.1875, 0.5, 0.1875, 0.5, 0.1875, 1.0, 0.1562, 1.0, 0.1562, 0.5, 0.1562, 0.5, 0.1562, 1.0, 0.125, 1.0, 0.125, 0.5, 0.125, 0.5, 0.125, 1.0, 0.09375, 1.0, 0.09375, 0.5, 0.09375, 0.5, 0.09375, 1.0, 0.0625, 1.0, 0.0625, 0.5, 0.2968, 0.4854, 0.25, 0.49, 0.2032, 0.4854, 0.1582, 0.4717, 0.1167, 0.4496, 0.08029, 0.4197, 0.05045, 0.3833, 0.02827, 0.3418, 0.01461, 0.2968, 0.01, 0.25, 0.01461, 0.2032, 0.02827, 0.1582, 0.05045, 0.1167, 0.08029, 0.08029, 0.1167, 0.05045, 0.1582, 0.02827, 0.2032, 0.01461, 0.25, 0.01, 0.2968, 0.01461, 0.3418, 0.02827, 0.3833, 0.05045, 0.4197, 0.08029, 0.4496, 0.1167, 0.4717, 0.1582, 0.4854, 0.2032, 0.49, 0.25, 0.4854, 0.2968, 0.4717, 0.3418, 0.4496, 0.3833, 0.4197, 0.4197, 0.3833, 0.4496, 0.3418, 0.4717, 0.0625, 0.5, 0.0625, 1.0, 0.03125, 1.0, 0.03125, 0.5, 0.03125, 0.5, 0.03125, 1.0, 0.0, 1.0, 0.0, 0.5, 0.75, 0.49, 0.7968, 0.4854, 0.8418, 0.4717, 0.8833, 0.4496, 0.9197, 0.4197, 0.9496, 0.3833, 0.9717, 0.3418, 0.9854, 0.2968, 0.99, 0.25, 0.9854, 0.2032, 0.9717, 0.1582, 0.9496, 0.1167, 0.9197, 0.08029, 0.8833, 0.05045, 0.8418, 0.02827, 0.7968, 0.01461, 0.75, 0.01, 0.7032, 0.01461, 0.6582, 0.02827, 0.6167, 0.05045, 0.5803, 0.08029, 0.5504, 0.1167, 0.5283, 0.1582, 0.5146, 0.2032, 0.51, 0.25, 0.5146, 0.2968, 0.5283, 0.3418, 0.5504, 0.3833, 0.5803, 0.4197, 0.6167, 0.4496, 0.6582, 0.4717, 0.7032, 0.4854])
me_cylinder.use_remesh_fix_poles = True
me_cylinder.use_remesh_preserve_attributes = False
me_cylinder.update()

# ---- objects
ob_cube = bpy.data.objects.new('Cube', me_cube_001)
ob_cylinder_001 = bpy.data.objects.new('Cylinder.001', me_cylinder_001)
ob_light = bpy.data.objects.new('Light', light_light)
ob_camera = bpy.data.objects.new('Camera', cam_camera)
ob_x = bpy.data.objects.new('墙面', me_plane_002)
ob_x_1 = bpy.data.objects.new('地面', me_plane_003)
ob_cylinder = bpy.data.objects.new('Cylinder', me_cylinder)

# ---- transforms, parenting, visibility, modifiers, constraints
ob_cube.location = (0.6669, -0.3693, 0.4178)
ob_cube.scale = (0.2494, -0.6628, -0.07726)
_m = ob_cube.modifiers.new('Bevel', 'BEVEL')
_m.width = 0.19
_m.width_pct = 0.19
_m = ob_cube.modifiers.new('Auto Smooth', 'NODES')
_m.node_group = ng_auto_smooth
_gi = [s.identifier for s in ng_auto_smooth.interface.items_tree if s.item_type == 'SOCKET' and s.in_out == 'INPUT']
_m[_gi[1]] = 0.5236  # Angle
ob_cylinder_001.location = (0.5274, 0.2346, 0.1302)
ob_cylinder_001.scale = (0.0297, 0.0297, -0.152)
_m = ob_cylinder_001.modifiers.new('Mirror', 'MIRROR')
_m.use_axis = (True, True, False)
_m.merge_threshold = 0.0
_m.mirror_object = ob_cube
_m = ob_cylinder_001.modifiers.new('Auto Smooth', 'NODES')
_m.node_group = ng_auto_smooth
_gi = [s.identifier for s in ng_auto_smooth.interface.items_tree if s.item_type == 'SOCKET' and s.in_out == 'INPUT']
_m[_gi[1]] = 0.5236  # Angle
ob_light.location = (4.076, 1.005, 5.904)
ob_light.rotation_euler = (0.6503, 0.05522, 1.866)
ob_light.lock_rotations_4d = False
ob_light.empty_display_type = 'ARROWS'
ob_light.color = (0.0, 0.0, 0.0, 0.0)
ob_light.lineart.crease_threshold = 0.0
ob_camera.location = (7.359, -6.926, 4.958)
ob_camera.rotation_euler = (1.109, 0.0, 0.8149)
ob_camera.lock_rotations_4d = False
ob_camera.empty_display_type = 'ARROWS'
ob_camera.color = (0.0, 0.0, 0.0, 0.0)
ob_camera.display_type = 'WIRE'
ob_camera.lineart.crease_threshold = 0.0
ob_x.location = (0.0, 0.0, 0.0)
ob_x_1.location = (-0.008399, -0.418, -0.487)
ob_x_1.scale = (1.0, 1.339, 1.0)
_m = ob_x_1.modifiers.new('BTool_Cylinder', 'BOOLEAN')
_m.object = ob_cylinder
_m = ob_x_1.modifiers.new('Auto Smooth', 'NODES')
_m.node_group = ng_auto_smooth
_gi = [s.identifier for s in ng_auto_smooth.interface.items_tree if s.item_type == 'SOCKET' and s.in_out == 'INPUT']
_m[_gi[1]] = 0.1693  # Angle
ob_cylinder.location = (-0.5007, -1.208, -0.4639)
ob_cylinder.scale = (0.2205, 0.2205, 0.4828)
ob_cylinder.hide_render = True
ob_cylinder.visible_camera = False
ob_cylinder.visible_diffuse = False
ob_cylinder.visible_glossy = False
ob_cylinder.visible_transmission = False
ob_cylinder.visible_volume_scatter = False
ob_cylinder.display_type = 'WIRE'
_m = ob_cylinder.modifiers.new('Boolean', 'BOOLEAN')
_m = ob_cylinder.modifiers.new('Auto Smooth', 'NODES')
_m.node_group = ng_auto_smooth
_gi = [s.identifier for s in ng_auto_smooth.interface.items_tree if s.item_type == 'SOCKET' and s.in_out == 'INPUT']
_m[_gi[1]] = 0.5236  # Angle

# ---- collection membership
scene.collection.objects.link(ob_cube)
scene.collection.objects.link(ob_cylinder_001)
col_collection.objects.link(ob_light)
col_collection.objects.link(ob_camera)
col_x.objects.link(ob_x)
col_x.objects.link(ob_x_1)
col_boolean.objects.link(ob_cylinder)

# ---- scene / render settings (as saved in the file)
scene.camera = ob_camera
scene.frame_start = 1; scene.frame_end = 250; scene.frame_set(4)
scene.render.engine = 'BLENDER_EEVEE_NEXT'
scene.cycles.use_denoising = False
scene.cycles.samples = 128
scene.cycles.sampling_pattern = 'TABULATED_SOBOL'
scene.cycles.use_adaptive_sampling = False
scene.cycles.use_light_tree = False
scene.view_settings.view_transform = 'Filmic'
bpy.context.view_layer.update()
